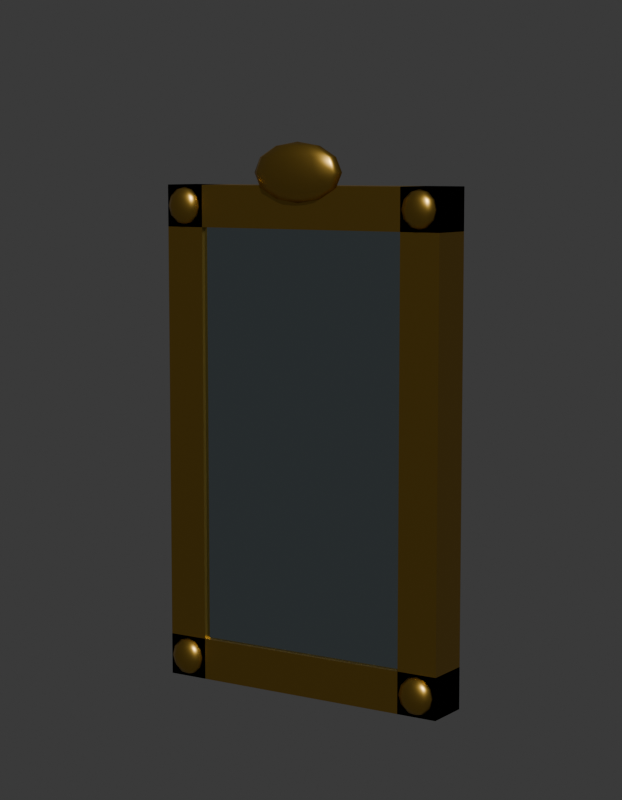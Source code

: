 # Source: SM_ENV_MolduraS_Blockout.blend  (saved by Blender 5.2.45; exported with 4.5.12 LTS)
import bpy
from mathutils import Matrix  # noqa: F401  (used for matrix-valued properties, if any)

bpy.ops.wm.read_factory_settings(use_empty=True)
scene = bpy.context.scene
scene.name = 'Scene'

# ---- collections
col_env_molduras = bpy.data.collections.new('ENV_MolduraS'); scene.collection.children.link(col_env_molduras)
col_rig = bpy.data.collections.new('Rig'); col_env_molduras.children.link(col_rig)
col_geo = bpy.data.collections.new('Geo'); col_env_molduras.children.link(col_geo)
col_sockets = bpy.data.collections.new('Sockets'); col_env_molduras.children.link(col_sockets)
col_props = bpy.data.collections.new('Props'); col_env_molduras.children.link(col_props)
col_preview = bpy.data.collections.new('_Preview'); scene.collection.children.link(col_preview)

# ---- materials (node trees are filled in below, after node groups)
mat_mat_env_espelho = bpy.data.materials.new('MAT_ENV_Espelho')
mat_mat_env_espelho.diffuse_color = (0.521, 0.6308, 0.6724, 1.0)
mat_mat_env_espelho.roughness = 0.05
mat_mat_env_espelho.metallic = 1.0
mat_mat_env_dourado = bpy.data.materials.new('MAT_ENV_Dourado')
mat_mat_env_dourado.diffuse_color = (0.5841, 0.3613, 0.06848, 1.0)
mat_mat_env_dourado.roughness = 0.35
mat_mat_env_dourado.metallic = 1.0

# ---- material node trees
mat_mat_env_espelho.use_nodes = True; mat_mat_env_espelho.node_tree.nodes.clear()
_N = mat_mat_env_espelho.node_tree.nodes; _L = mat_mat_env_espelho.node_tree.links
n0 = _N.new('ShaderNodeBsdfPrincipled'); n0.name = 'Principled BSDF'; n0.location = (-200, 100)
n0.inputs[0].default_value = (0.521, 0.6308, 0.6724, 1.0)
n0.inputs[1].default_value = 1.0
n0.inputs[2].default_value = 0.05
n0.inputs[10].default_value = 0.005
n1 = _N.new('ShaderNodeOutputMaterial'); n1.name = 'Material Output'; n1.location = (200, 100)
_L.new(n0.outputs[0], n1.inputs[0])
n1.is_active_output = True
mat_mat_env_dourado.use_nodes = True; mat_mat_env_dourado.node_tree.nodes.clear()
_N = mat_mat_env_dourado.node_tree.nodes; _L = mat_mat_env_dourado.node_tree.links
n0 = _N.new('ShaderNodeBsdfPrincipled'); n0.name = 'Principled BSDF'; n0.location = (-200, 100)
n0.inputs[0].default_value = (0.5841, 0.3613, 0.06848, 1.0)
n0.inputs[1].default_value = 1.0
n0.inputs[2].default_value = 0.35
n0.inputs[10].default_value = 0.005
n1 = _N.new('ShaderNodeOutputMaterial'); n1.name = 'Material Output'; n1.location = (200, 100)
_L.new(n0.outputs[0], n1.inputs[0])
n1.is_active_output = True

# ---- world
world_world = bpy.data.worlds.new('World'); scene.world = world_world
world_world.use_nodes = True; world_world.node_tree.nodes.clear()
_N = world_world.node_tree.nodes; _L = world_world.node_tree.links
n0 = _N.new('ShaderNodeBackground'); n0.name = 'Background'; n0.location = (-200, 100)
n0.inputs[0].default_value = (0.05, 0.05, 0.05, 1.0)
n1 = _N.new('ShaderNodeOutputWorld'); n1.name = 'World Output'; n1.location = (200, 100)
_L.new(n0.outputs[0], n1.inputs[0])
n1.is_active_output = True
world_world.color = (0.006512, 0.005605, 0.009134)

# ---- cameras
cam_cam_frente = bpy.data.cameras.new('CAM_frente')
cam_cam_frente.type = 'ORTHO'
cam_cam_frente.ortho_scale = 0.92
cam_cam_perfil = bpy.data.cameras.new('CAM_perfil')
cam_cam_perfil.type = 'ORTHO'
cam_cam_perfil.ortho_scale = 0.92
cam_cam_costas = bpy.data.cameras.new('CAM_costas')
cam_cam_costas.type = 'ORTHO'
cam_cam_costas.ortho_scale = 0.92
cam_cam_tres_quartos = bpy.data.cameras.new('CAM_tres_quartos')
cam_cam_tres_quartos.lens = 85.0

# ---- meshes
me_sm_env_molduras = bpy.data.meshes.new('SM_ENV_MolduraS')
me_sm_env_molduras.from_pydata([(-0.161, -0.023, 0.025), (-0.161, -0.023, 0.575), (-0.161, -0.013, 0.025), (-0.161, -0.013, 0.575), (0.161, -0.023, 0.025), (0.161, -0.023, 0.575), (0.161, -0.013, 0.025), (0.161, -0.013, 0.575), (-0.186, -0.028, 0.0), (-0.186, -0.028, 0.6), (-0.186, 0.028, 0.0), (-0.186, 0.028, 0.6), (-0.136, -0.028, 0.0), (-0.136, -0.028, 0.6), (-0.136, 0.028, 0.0), (-0.136, 0.028, 0.6), (0.136, -0.028, 0.0), (0.136, -0.028, 0.6), (0.136, 0.028, 0.0), (0.136, 0.028, 0.6), (0.186, -0.028, 0.0), (0.186, -0.028, 0.6), (0.186, 0.028, 0.0), (0.186, 0.028, 0.6), (-0.186, -0.028, 0.0), (-0.186, -0.028, 0.05), (-0.186, 0.028, 0.0), (-0.186, 0.028, 0.05), (0.186, -0.028, 0.0), (0.186, -0.028, 0.05), (0.186, 0.028, 0.0), (0.186, 0.028, 0.05), (-0.186, -0.028, 0.55), (-0.186, -0.028, 0.6), (-0.186, 0.028, 0.55), (-0.186, 0.028, 0.6), (0.186, -0.028, 0.55), (0.186, -0.028, 0.6), (0.186, 0.028, 0.55), (0.186, 0.028, 0.6), (-0.161, -0.028, 0.0475), (-0.161, -0.02175, 0.04449), (-0.1396, -0.03186, 0.575), (-0.161, -0.0155, 0.025), (-0.1425, -0.03135, 0.5637), (-0.161, -0.02175, 0.005514), (-0.161, -0.028, 0.0025), (-0.1503, -0.02993, 0.5555), (-0.1544, -0.02294, 0.04449), (-0.1495, -0.01924, 0.03625), (-0.1478, -0.01789, 0.025), (-0.1495, -0.01924, 0.01375), (-0.1544, -0.02294, 0.005514), (-0.161, -0.028, 0.5525), (0.1824, -0.03186, 0.025), (-0.1503, -0.02607, 0.04449), (-0.1425, -0.02465, 0.03625), (-0.1396, -0.02414, 0.025), (-0.1425, -0.02465, 0.01375), (-0.1503, -0.02607, 0.005514), (-0.1503, -0.02607, 0.5555), (-0.1425, -0.02465, 0.5637), (-0.1503, -0.02993, 0.04449), (-0.1425, -0.03135, 0.03625), (-0.1396, -0.03186, 0.025), (-0.1425, -0.03135, 0.01375), (-0.1503, -0.02993, 0.005514), (-0.1396, -0.02414, 0.575), (-0.1425, -0.02465, 0.5863), (-0.1544, -0.03306, 0.04449), (-0.1495, -0.03676, 0.03625), (-0.1478, -0.03811, 0.025), (-0.1495, -0.03676, 0.01375), (-0.1544, -0.03306, 0.005514), (-0.1503, -0.02607, 0.5945), (-0.161, -0.028, 0.5975), (-0.161, -0.03425, 0.04449), (-0.161, -0.03883, 0.03625), (-0.161, -0.0405, 0.025), (-0.161, -0.03883, 0.01375), (-0.161, -0.03425, 0.005514), (0.1795, -0.03135, 0.01375), (-0.1544, -0.02294, 0.5945), (-0.1676, -0.03306, 0.04449), (-0.1725, -0.03676, 0.03625), (-0.1742, -0.03811, 0.025), (-0.1725, -0.03676, 0.01375), (-0.1676, -0.03306, 0.005514), (-0.1495, -0.01924, 0.5863), (-0.1478, -0.01789, 0.575), (-0.1717, -0.02993, 0.04449), (-0.1795, -0.03135, 0.03625), (-0.1824, -0.03186, 0.025), (-0.1795, -0.03135, 0.01375), (-0.1717, -0.02993, 0.005514), (-0.1495, -0.01924, 0.5637), (-0.1544, -0.02294, 0.5555), (-0.1717, -0.02607, 0.04449), (-0.1795, -0.02465, 0.03625), (-0.1824, -0.02414, 0.025), (-0.1795, -0.02465, 0.01375), (-0.1717, -0.02607, 0.005514), (0.1717, -0.02993, 0.005514), (0.161, -0.028, 0.0025), (-0.1676, -0.02294, 0.04449), (-0.1725, -0.01924, 0.03625), (-0.1742, -0.01789, 0.025), (-0.1725, -0.01924, 0.01375), (-0.1676, -0.02294, 0.005514), (-0.161, -0.02175, 0.5555), (0.1824, -0.03186, 0.575), (-0.161, -0.0155, 0.575), (-0.161, -0.01717, 0.03625), (0.1717, -0.02607, 0.005514), (-0.161, -0.01717, 0.01375), (-0.161, -0.02175, 0.5945), (0.1795, -0.02465, 0.01375), (-0.1425, -0.03135, 0.5863), (-0.1503, -0.02993, 0.5945), (0.1824, -0.02414, 0.025), (-0.1478, -0.03811, 0.575), (-0.1495, -0.03676, 0.5637), (-0.1544, -0.03306, 0.5555), (0.1795, -0.02465, 0.03625), (-0.1495, -0.03676, 0.5863), (-0.1544, -0.03306, 0.5945), (0.1717, -0.02607, 0.04449), (-0.161, -0.0405, 0.575), (-0.161, -0.03883, 0.5637), (-0.161, -0.03425, 0.5555), (0.161, -0.028, 0.0475), (-0.161, -0.03883, 0.5863), (-0.161, -0.03425, 0.5945), (0.1795, -0.03135, 0.5637), (-0.1742, -0.03811, 0.575), (-0.1725, -0.03676, 0.5637), (-0.1676, -0.03306, 0.5555), (0.1676, -0.02294, 0.04449), (-0.1725, -0.03676, 0.5863), (-0.1676, -0.03306, 0.5945), (0.1725, -0.01924, 0.03625), (-0.1824, -0.03186, 0.575), (-0.1795, -0.03135, 0.5637), (-0.1717, -0.02993, 0.5555), (0.1742, -0.01789, 0.025), (-0.1795, -0.03135, 0.5863), (-0.1717, -0.02993, 0.5945), (0.1725, -0.01924, 0.01375), (-0.1824, -0.02414, 0.575), (-0.1795, -0.02465, 0.5637), (-0.1717, -0.02607, 0.5555), (0.1676, -0.02294, 0.005514), (-0.1795, -0.02465, 0.5863), (-0.1717, -0.02607, 0.5945), (0.1717, -0.02993, 0.5555), (-0.1742, -0.01789, 0.575), (-0.1725, -0.01924, 0.5637), (-0.1676, -0.02294, 0.5555), (0.161, -0.028, 0.5525), (-0.1725, -0.01924, 0.5863), (-0.1676, -0.02294, 0.5945), (0.161, -0.02175, 0.005514), (0.06, -0.028, 0.615), (-0.161, -0.01717, 0.5637), (0.161, -0.0155, 0.025), (0.1717, -0.02607, 0.5555), (-0.161, -0.01717, 0.5863), (0.161, -0.02175, 0.04449), (0.1795, -0.02465, 0.5637), (0.1795, -0.03135, 0.03625), (0.1717, -0.02993, 0.04449), (0.1824, -0.02414, 0.575), (0.1742, -0.03811, 0.025), (0.1725, -0.03676, 0.01375), (0.1676, -0.03306, 0.005514), (0.1795, -0.02465, 0.5863), (0.1725, -0.03676, 0.03625), (0.1676, -0.03306, 0.04449), (0.1717, -0.02607, 0.5945), (0.161, -0.0405, 0.025), (0.161, -0.03883, 0.01375), (0.161, -0.03425, 0.005514), (0.161, -0.028, 0.5975), (0.161, -0.03883, 0.03625), (0.161, -0.03425, 0.04449), (0.05196, -0.028, 0.5975), (0.1478, -0.03811, 0.025), (0.1495, -0.03676, 0.01375), (0.1544, -0.03306, 0.005514), (0.1676, -0.02294, 0.5945), (0.1495, -0.03676, 0.03625), (0.1544, -0.03306, 0.04449), (0.1725, -0.01924, 0.5863), (0.1396, -0.03186, 0.025), (0.1425, -0.03135, 0.01375), (0.1503, -0.02993, 0.005514), (0.1742, -0.01789, 0.575), (0.1425, -0.03135, 0.03625), (0.1503, -0.02993, 0.04449), (0.1725, -0.01924, 0.5637), (0.1396, -0.02414, 0.025), (0.1425, -0.02465, 0.01375), (0.1503, -0.02607, 0.005514), (0.1676, -0.02294, 0.5555), (0.1425, -0.02465, 0.03625), (0.1503, -0.02607, 0.04449), (0.03, -0.028, 0.5847), (0.1478, -0.01789, 0.025), (0.1495, -0.01924, 0.01375), (0.1544, -0.02294, 0.005514), (0.0, -0.028, 0.58), (0.1495, -0.01924, 0.03625), (0.1544, -0.02294, 0.04449), (0.161, -0.02175, 0.5555), (0.161, -0.01717, 0.01375), (0.161, -0.0155, 0.575), (0.02598, -0.02425, 0.5847), (0.161, -0.01717, 0.03625), (0.161, -0.02175, 0.5945), (0.045, -0.0215, 0.5975), (0.1795, -0.03135, 0.5863), (0.1717, -0.02993, 0.5945), (0.05196, -0.0205, 0.615), (0.1742, -0.03811, 0.575), (0.1725, -0.03676, 0.5637), (0.1676, -0.03306, 0.5555), (0.045, -0.0215, 0.6325), (0.1725, -0.03676, 0.5863), (0.1676, -0.03306, 0.5945), (0.02598, -0.02425, 0.6453), (0.161, -0.0405, 0.575), (0.161, -0.03883, 0.5637), (0.161, -0.03425, 0.5555), (0.0, -0.028, 0.65), (0.161, -0.03883, 0.5863), (0.161, -0.03425, 0.5945), (0.1478, -0.03811, 0.575), (0.1495, -0.03676, 0.5637), (0.1544, -0.03306, 0.5555), (0.015, -0.0215, 0.6453), (0.1495, -0.03676, 0.5863), (0.1544, -0.03306, 0.5945), (0.02598, -0.01675, 0.6325), (0.1396, -0.03186, 0.575), (0.1425, -0.03135, 0.5637), (0.1503, -0.02993, 0.5555), (0.03, -0.01501, 0.615), (0.1425, -0.03135, 0.5863), (0.1503, -0.02993, 0.5945), (0.02598, -0.01675, 0.5975), (0.1396, -0.02414, 0.575), (0.1425, -0.02465, 0.5637), (0.1503, -0.02607, 0.5555), (0.015, -0.0215, 0.5847), (0.1425, -0.02465, 0.5863), (0.1503, -0.02607, 0.5945), (0.1478, -0.01789, 0.575), (0.1495, -0.01924, 0.5637), (0.1544, -0.02294, 0.5555), (0.1495, -0.01924, 0.5863), (0.1544, -0.02294, 0.5945), (0.0, -0.0205, 0.5847), (0.0, -0.01501, 0.5975), (0.161, -0.01717, 0.5637), (0.0, -0.013, 0.615), (0.0, -0.01501, 0.6325), (0.161, -0.01717, 0.5863), (0.0, -0.0205, 0.6453), (0.05196, -0.028, 0.6325), (0.03, -0.028, 0.6453), (0.05196, -0.0355, 0.615), (0.045, -0.0345, 0.5975), (0.02598, -0.03175, 0.5847), (0.045, -0.0345, 0.6325), (0.02598, -0.03175, 0.6453), (0.03, -0.04099, 0.615), (0.02598, -0.03925, 0.5975), (0.015, -0.0345, 0.5847), (0.02598, -0.03925, 0.6325), (0.015, -0.0345, 0.6453), (0.0, -0.043, 0.615), (-5.364e-09, -0.04099, 0.5975), (0.0, -0.0355, 0.5847), (-5.364e-09, -0.04099, 0.6325), (0.0, -0.0355, 0.6453), (-0.03, -0.04099, 0.615), (-0.02598, -0.03925, 0.5975), (-0.015, -0.0345, 0.5847), (-0.02598, -0.03925, 0.6325), (-0.015, -0.0345, 0.6453), (-0.05196, -0.0355, 0.615), (-0.045, -0.0345, 0.5975), (-0.02598, -0.03175, 0.5847), (-0.045, -0.0345, 0.6325), (-0.02598, -0.03175, 0.6453), (-0.06, -0.028, 0.615), (-0.05196, -0.028, 0.5975), (-0.03, -0.028, 0.5847), (-0.05196, -0.028, 0.6325), (-0.03, -0.028, 0.6453), (-0.05196, -0.0205, 0.615), (-0.045, -0.0215, 0.5975), (-0.02598, -0.02425, 0.5847), (-0.045, -0.0215, 0.6325), (-0.02598, -0.02425, 0.6453), (-0.03, -0.01501, 0.615), (-0.02598, -0.01675, 0.5975), (-0.015, -0.0215, 0.5847), (-0.02598, -0.01675, 0.6325), (-0.015, -0.0215, 0.6453)], [], [(0, 1, 3, 2), (2, 3, 7, 6), (6, 7, 5, 4), (4, 5, 1, 0), (2, 6, 4, 0), (7, 3, 1, 5), (8, 9, 11, 10), (10, 11, 15, 14), (14, 15, 13, 12), (12, 13, 9, 8), (10, 14, 12, 8), (15, 11, 9, 13), (16, 17, 19, 18), (18, 19, 23, 22), (22, 23, 21, 20), (20, 21, 17, 16), (18, 22, 20, 16), (23, 19, 17, 21), (24, 25, 27, 26), (26, 27, 31, 30), (30, 31, 29, 28), (28, 29, 25, 24), (26, 30, 28, 24), (31, 27, 25, 29), (32, 33, 35, 34), (34, 35, 39, 38), (38, 39, 37, 36), (36, 37, 33, 32), (34, 38, 36, 32), (39, 35, 33, 37), (112, 41, 48, 49), (45, 114, 51, 52), (43, 112, 49, 50), (41, 40, 48), (46, 45, 52), (114, 43, 50, 51), (52, 51, 58, 59), (50, 49, 56, 57), (48, 40, 55), (46, 52, 59), (51, 50, 57, 58), (49, 48, 55, 56), (59, 58, 65, 66), (57, 56, 63, 64), (55, 40, 62), (46, 59, 66), (58, 57, 64, 65), (56, 55, 62, 63), (64, 63, 70, 71), (62, 40, 69), (46, 66, 73), (65, 64, 71, 72), (63, 62, 69, 70), (66, 65, 72, 73), (69, 40, 76), (46, 73, 80), (72, 71, 78, 79), (70, 69, 76, 77), (73, 72, 79, 80), (71, 70, 77, 78), (46, 80, 87), (79, 78, 85, 86), (77, 76, 83, 84), (80, 79, 86, 87), (78, 77, 84, 85), (76, 40, 83), (46, 87, 94), (86, 85, 92, 93), (84, 83, 90, 91), (87, 86, 93, 94), (85, 84, 91, 92), (83, 40, 90), (46, 94, 101), (93, 92, 99, 100), (91, 90, 97, 98), (94, 93, 100, 101), (92, 91, 98, 99), (90, 40, 97), (100, 99, 106, 107), (98, 97, 104, 105), (101, 100, 107, 108), (99, 98, 105, 106), (97, 40, 104), (46, 101, 108), (105, 104, 41, 112), (108, 107, 114, 45), (106, 105, 112, 43), (104, 40, 41), (46, 108, 45), (107, 106, 43, 114), (111, 166, 88, 89), (163, 111, 89, 95), (166, 115, 82, 88), (109, 163, 95, 96), (53, 109, 96), (115, 75, 82), (82, 75, 74), (53, 96, 60), (95, 89, 67, 61), (88, 82, 74, 68), (96, 95, 61, 60), (89, 88, 68, 67), (67, 68, 117, 42), (74, 75, 118), (60, 61, 44, 47), (68, 74, 118, 117), (53, 60, 47), (61, 67, 42, 44), (44, 42, 120, 121), (53, 47, 122), (117, 118, 125, 124), (47, 44, 121, 122), (118, 75, 125), (42, 117, 124, 120), (124, 125, 132, 131), (121, 120, 127, 128), (125, 75, 132), (122, 121, 128, 129), (120, 124, 131, 127), (53, 122, 129), (132, 75, 139), (127, 131, 138, 134), (129, 128, 135, 136), (131, 132, 139, 138), (128, 127, 134, 135), (53, 129, 136), (139, 75, 146), (134, 138, 145, 141), (136, 135, 142, 143), (138, 139, 146, 145), (135, 134, 141, 142), (53, 136, 143), (146, 75, 153), (141, 145, 152, 148), (143, 142, 149, 150), (145, 146, 153, 152), (142, 141, 148, 149), (53, 143, 150), (148, 152, 159, 155), (150, 149, 156, 157), (152, 153, 160, 159), (149, 148, 155, 156), (53, 150, 157), (153, 75, 160), (157, 156, 163, 109), (159, 160, 115, 166), (156, 155, 111, 163), (53, 157, 109), (160, 75, 115), (155, 159, 166, 111), (164, 217, 140, 144), (161, 214, 147, 151), (217, 167, 137, 140), (214, 164, 144, 147), (103, 161, 151), (167, 130, 137), (137, 130, 126), (103, 151, 113), (147, 144, 119, 116), (140, 137, 126, 123), (151, 147, 116, 113), (144, 140, 123, 119), (103, 113, 102), (119, 123, 169, 54), (126, 130, 170), (113, 116, 81, 102), (116, 119, 54, 81), (123, 126, 170, 169), (54, 169, 176, 172), (169, 170, 177, 176), (81, 54, 172, 173), (103, 102, 174), (170, 130, 177), (102, 81, 173, 174), (103, 174, 181), (173, 172, 179, 180), (174, 173, 180, 181), (177, 130, 184), (172, 176, 183, 179), (176, 177, 184, 183), (184, 130, 191), (179, 183, 190, 186), (181, 180, 187, 188), (183, 184, 191, 190), (180, 179, 186, 187), (103, 181, 188), (191, 130, 198), (186, 190, 197, 193), (188, 187, 194, 195), (190, 191, 198, 197), (187, 186, 193, 194), (103, 188, 195), (198, 130, 205), (193, 197, 204, 200), (195, 194, 201, 202), (197, 198, 205, 204), (194, 193, 200, 201), (103, 195, 202), (200, 204, 211, 207), (202, 201, 208, 209), (204, 205, 212, 211), (201, 200, 207, 208), (103, 202, 209), (205, 130, 212), (209, 208, 214, 161), (211, 212, 167, 217), (208, 207, 164, 214), (103, 209, 161), (212, 130, 167), (207, 211, 217, 164), (215, 266, 192, 196), (213, 263, 199, 203), (266, 218, 189, 192), (263, 215, 196, 199), (158, 213, 203), (218, 182, 189), (189, 182, 178), (158, 203, 165), (199, 196, 171, 168), (192, 189, 178, 175), (203, 199, 168, 165), (196, 192, 175, 171), (158, 165, 154), (171, 175, 220, 110), (178, 182, 221), (165, 168, 133, 154), (168, 171, 110, 133), (175, 178, 221, 220), (110, 220, 227, 223), (221, 182, 228), (133, 110, 223, 224), (158, 154, 225), (220, 221, 228, 227), (154, 133, 224, 225), (228, 182, 235), (223, 227, 234, 230), (224, 223, 230, 231), (225, 224, 231, 232), (227, 228, 235, 234), (158, 225, 232), (235, 182, 241), (230, 234, 240, 236), (232, 231, 237, 238), (234, 235, 241, 240), (231, 230, 236, 237), (158, 232, 238), (241, 182, 248), (236, 240, 247, 243), (238, 237, 244, 245), (240, 241, 248, 247), (237, 236, 243, 244), (158, 238, 245), (248, 182, 255), (243, 247, 254, 250), (245, 244, 251, 252), (247, 248, 255, 254), (244, 243, 250, 251), (158, 245, 252), (250, 254, 259, 256), (252, 251, 257, 258), (254, 255, 260, 259), (251, 250, 256, 257), (158, 252, 258), (255, 182, 260), (258, 257, 263, 213), (259, 260, 218, 266), (257, 256, 215, 263), (158, 258, 213), (260, 182, 218), (256, 259, 266, 215), (264, 265, 242, 246), (261, 262, 249, 253), (265, 267, 239, 242), (262, 264, 246, 249), (210, 261, 253), (267, 233, 239), (239, 233, 229), (210, 253, 216), (249, 246, 222, 219), (242, 239, 229, 226), (253, 249, 219, 216), (246, 242, 226, 222), (210, 216, 206), (222, 226, 268, 162), (229, 233, 269), (216, 219, 185, 206), (219, 222, 162, 185), (226, 229, 269, 268), (162, 268, 273, 270), (210, 206, 272), (269, 233, 274), (185, 162, 270, 271), (268, 269, 274, 273), (206, 185, 271, 272), (274, 233, 279), (271, 270, 275, 276), (272, 271, 276, 277), (273, 274, 279, 278), (210, 272, 277), (270, 273, 278, 275), (279, 233, 284), (275, 278, 283, 280), (277, 276, 281, 282), (278, 279, 284, 283), (276, 275, 280, 281), (210, 277, 282), (284, 233, 289), (280, 283, 288, 285), (282, 281, 286, 287), (283, 284, 289, 288), (281, 280, 285, 286), (210, 282, 287), (289, 233, 294), (285, 288, 293, 290), (287, 286, 291, 292), (288, 289, 294, 293), (286, 285, 290, 291), (210, 287, 292), (290, 293, 298, 295), (292, 291, 296, 297), (293, 294, 299, 298), (291, 290, 295, 296), (210, 292, 297), (294, 233, 299), (297, 296, 301, 302), (298, 299, 304, 303), (296, 295, 300, 301), (210, 297, 302), (299, 233, 304), (295, 298, 303, 300), (303, 304, 309, 308), (301, 300, 305, 306), (210, 302, 307), (304, 233, 309), (300, 303, 308, 305), (302, 301, 306, 307), (308, 309, 267, 265), (306, 305, 264, 262), (210, 307, 261), (309, 233, 267), (305, 308, 265, 264), (307, 306, 262, 261)])
me_sm_env_molduras.polygons.foreach_set('use_smooth', [0, 0, 0, 0, 0, 0, 0, 0, 0, 0, 0, 0, 0, 0, 0, 0, 0, 0, 0, 0, 0, 0, 0, 0, 0, 0, 0, 0, 0, 0, 1, 1, 1, 1, 1, 1, 1, 1, 1, 1, 1, 1, 1, 1, 1, 1, 1, 1, 1, 1, 1, 1, 1, 1, 1, 1, 1, 1, 1, 1, 1, 1, 1, 1, 1, 1, 1, 1, 1, 1, 1, 1, 1, 1, 1, 1, 1, 1, 1, 1, 1, 1, 1, 1, 1, 1, 1, 1, 1, 1, 1, 1, 1, 1, 1, 1, 1, 1, 1, 1, 1, 1, 1, 1, 1, 1, 1, 1, 1, 1, 1, 1, 1, 1, 1, 1, 1, 1, 1, 1, 1, 1, 1, 1, 1, 1, 1, 1, 1, 1, 1, 1, 1, 1, 1, 1, 1, 1, 1, 1, 1, 1, 1, 1, 1, 1, 1, 1, 1, 1, 1, 1, 1, 1, 1, 1, 1, 1, 1, 1, 1, 1, 1, 1, 1, 1, 1, 1, 1, 1, 1, 1, 1, 1, 1, 1, 1, 1, 1, 1, 1, 1, 1, 1, 1, 1, 1, 1, 1, 1, 1, 1, 1, 1, 1, 1, 1, 1, 1, 1, 1, 1, 1, 1, 1, 1, 1, 1, 1, 1, 1, 1, 1, 1, 1, 1, 1, 1, 1, 1, 1, 1, 1, 1, 1, 1, 1, 1, 1, 1, 1, 1, 1, 1, 1, 1, 1, 1, 1, 1, 1, 1, 1, 1, 1, 1, 1, 1, 1, 1, 1, 1, 1, 1, 1, 1, 1, 1, 1, 1, 1, 1, 1, 1, 1, 1, 1, 1, 1, 1, 1, 1, 1, 1, 1, 1, 1, 1, 1, 1, 1, 1, 1, 1, 1, 1, 1, 1, 1, 1, 1, 1, 1, 1, 1, 1, 1, 1, 1, 1, 1, 1, 1, 1, 1, 1, 1, 1, 1, 1, 1, 1, 1, 1, 1, 1, 1, 1, 1, 1, 1, 1, 1, 1, 1, 1, 1, 1, 1, 1, 1, 1, 1, 1, 1, 1, 1, 1, 1, 1, 1, 1])
me_sm_env_molduras.polygons.foreach_set('material_index', [0, 0, 0, 0, 0, 0, 1, 1, 1, 1, 1, 1, 1, 1, 1, 1, 1, 1, 1, 1, 1, 1, 1, 1, 1, 1, 1, 1, 1, 1, 1, 1, 1, 1, 1, 1, 1, 1, 1, 1, 1, 1, 1, 1, 1, 1, 1, 1, 1, 1, 1, 1, 1, 1, 1, 1, 1, 1, 1, 1, 1, 1, 1, 1, 1, 1, 1, 1, 1, 1, 1, 1, 1, 1, 1, 1, 1, 1, 1, 1, 1, 1, 1, 1, 1, 1, 1, 1, 1, 1, 1, 1, 1, 1, 1, 1, 1, 1, 1, 1, 1, 1, 1, 1, 1, 1, 1, 1, 1, 1, 1, 1, 1, 1, 1, 1, 1, 1, 1, 1, 1, 1, 1, 1, 1, 1, 1, 1, 1, 1, 1, 1, 1, 1, 1, 1, 1, 1, 1, 1, 1, 1, 1, 1, 1, 1, 1, 1, 1, 1, 1, 1, 1, 1, 1, 1, 1, 1, 1, 1, 1, 1, 1, 1, 1, 1, 1, 1, 1, 1, 1, 1, 1, 1, 1, 1, 1, 1, 1, 1, 1, 1, 1, 1, 1, 1, 1, 1, 1, 1, 1, 1, 1, 1, 1, 1, 1, 1, 1, 1, 1, 1, 1, 1, 1, 1, 1, 1, 1, 1, 1, 1, 1, 1, 1, 1, 1, 1, 1, 1, 1, 1, 1, 1, 1, 1, 1, 1, 1, 1, 1, 1, 1, 1, 1, 1, 1, 1, 1, 1, 1, 1, 1, 1, 1, 1, 1, 1, 1, 1, 1, 1, 1, 1, 1, 1, 1, 1, 1, 1, 1, 1, 1, 1, 1, 1, 1, 1, 1, 1, 1, 1, 1, 1, 1, 1, 1, 1, 1, 1, 1, 1, 1, 1, 1, 1, 1, 1, 1, 1, 1, 1, 1, 1, 1, 1, 1, 1, 1, 1, 1, 1, 1, 1, 1, 1, 1, 1, 1, 1, 1, 1, 1, 1, 1, 1, 1, 1, 1, 1, 1, 1, 1, 1, 1, 1, 1, 1, 1, 1, 1, 1, 1, 1, 1, 1, 1, 1, 1, 1, 1, 1])
me_sm_env_molduras.materials.append(mat_mat_env_espelho)
me_sm_env_molduras.materials.append(mat_mat_env_dourado)
me_sm_env_molduras.update()

# ---- objects
ob_sm_env_molduras = bpy.data.objects.new('SM_ENV_MolduraS', me_sm_env_molduras)
ob_cam_frente = bpy.data.objects.new('CAM_frente', cam_cam_frente)
ob_cam_perfil = bpy.data.objects.new('CAM_perfil', cam_cam_perfil)
ob_cam_costas = bpy.data.objects.new('CAM_costas', cam_cam_costas)
ob_cam_tres_quartos = bpy.data.objects.new('CAM_tres_quartos', cam_cam_tres_quartos)

# ---- transforms, parenting, visibility, modifiers, constraints
ob_sm_env_molduras.location = (0.0, 0.0, 0.0)
ob_cam_frente.location = (0.0, -6.0, 0.35)
ob_cam_frente.rotation_euler = (1.571, -0.0, 0.0)
ob_cam_perfil.location = (-6.0, 0.0, 0.35)
ob_cam_perfil.rotation_euler = (1.571, -0.0, -1.571)
ob_cam_costas.location = (0.0, 6.0, 0.35)
ob_cam_costas.rotation_euler = (-1.571, 3.142, -0.0)
ob_cam_tres_quartos.location = (1.2, -1.84, 0.63)
ob_cam_tres_quartos.rotation_euler = (1.444, -1.869e-08, 0.5779)

# ---- collection membership
col_geo.objects.link(ob_sm_env_molduras)
col_preview.objects.link(ob_cam_frente)
col_preview.objects.link(ob_cam_perfil)
col_preview.objects.link(ob_cam_costas)
col_preview.objects.link(ob_cam_tres_quartos)

# ---- scene / render settings (as saved in the file)
scene.camera = ob_cam_tres_quartos
scene.frame_start = 1; scene.frame_end = 250; scene.frame_set(1)
scene.render.engine = 'BLENDER_WORKBENCH'
scene.render.resolution_x = 700
scene.render.resolution_y = 900
scene.render.bake_bias = 0.0
scene.render.bake_samples = 0
scene.render.compositor_device = 'GPU'
scene.eevee.use_volume_custom_range = False
scene.eevee.fast_gi_thickness_near = 0.1
scene.eevee.fast_gi_thickness_far = 0.0
scene.eevee.ray_tracing_options.screen_trace_thickness = 0.1
bpy.context.view_layer.update()

# ---- added for rendering (the .blend has no usable light): sun
light_auto_sun = bpy.data.lights.new('AutoSun', 'SUN')
light_auto_sun.energy = 3.0
light_auto_sun.angle = 0.0523599
ob_auto_sun = bpy.data.objects.new('AutoSun', light_auto_sun)
scene.collection.objects.link(ob_auto_sun)
ob_auto_sun.rotation_euler = (0.872665, 0.174533, 0.523599)
bpy.context.view_layer.update()
